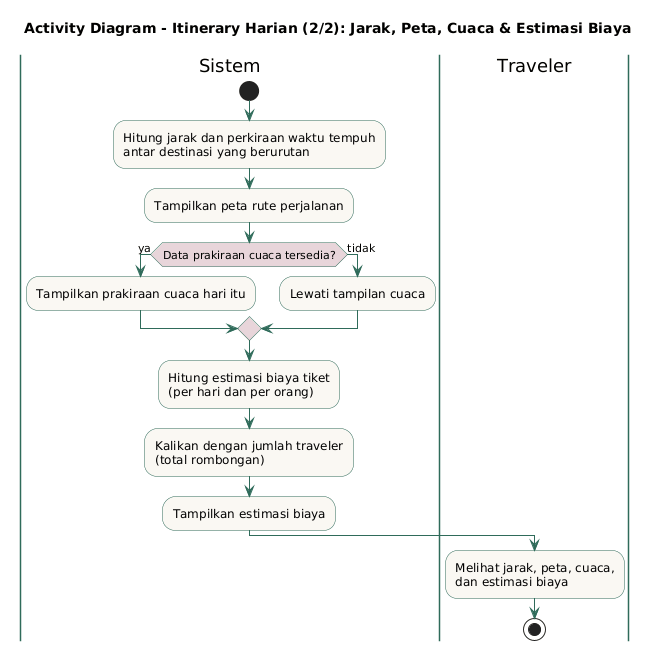

The diagram above was rendered by PlantUML. Its source (embedded in the PNG):
@startuml
title Activity Diagram - Itinerary Harian (2/2): Jarak, Peta, Cuaca & Estimasi Biaya

skinparam activity {
  BackgroundColor #FAF8F3
  BorderColor #2F6B5A
  ArrowColor #2F6B5A
  DiamondBackgroundColor #E8D5DA
}
skinparam swimlane {
  BorderColor #2F6B5A
}

|Sistem|
start
:Hitung jarak dan perkiraan waktu tempuh\nantar destinasi yang berurutan;
:Tampilkan peta rute perjalanan;

if (Data prakiraan cuaca tersedia?) then (ya)
  :Tampilkan prakiraan cuaca hari itu;
else (tidak)
  :Lewati tampilan cuaca;
endif

:Hitung estimasi biaya tiket\n(per hari dan per orang);
:Kalikan dengan jumlah traveler\n(total rombongan);
:Tampilkan estimasi biaya;

|Traveler|
:Melihat jarak, peta, cuaca,\ndan estimasi biaya;
stop
@enduml